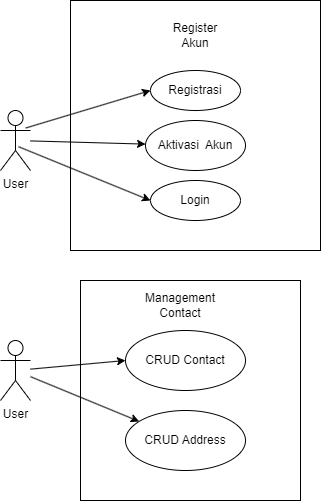

The diagram above was exported from draw.io. Its source (the exported page's mxGraphModel, read from the mxfile embedded in the PNG):
<mxGraphModel dx="698" dy="563" grid="1" gridSize="10" guides="1" tooltips="1" connect="1" arrows="1" fold="1" page="1" pageScale="1" pageWidth="850" pageHeight="1100" math="0" shadow="0">
  <root>
    <mxCell id="0" />
    <mxCell id="1" parent="0" />
    <mxCell id="24" value="" style="whiteSpace=wrap;html=1;aspect=fixed;" parent="1" vertex="1">
      <mxGeometry x="280" y="630" width="220" height="220" as="geometry" />
    </mxCell>
    <mxCell id="4" value="User" style="shape=umlActor;verticalLabelPosition=bottom;verticalAlign=top;html=1;" parent="1" vertex="1">
      <mxGeometry x="200" y="460" width="30" height="60" as="geometry" />
    </mxCell>
    <mxCell id="8" value="" style="whiteSpace=wrap;html=1;aspect=fixed;" parent="1" vertex="1">
      <mxGeometry x="270" y="350" width="250" height="250" as="geometry" />
    </mxCell>
    <mxCell id="10" value="Registrasi" style="ellipse;whiteSpace=wrap;html=1;" parent="1" vertex="1">
      <mxGeometry x="350" y="420" width="90" height="40" as="geometry" />
    </mxCell>
    <mxCell id="11" value="Aktivasi&amp;nbsp; Akun" style="ellipse;whiteSpace=wrap;html=1;" parent="1" vertex="1">
      <mxGeometry x="345" y="470" width="100" height="50" as="geometry" />
    </mxCell>
    <mxCell id="12" value="Login" style="ellipse;whiteSpace=wrap;html=1;" parent="1" vertex="1">
      <mxGeometry x="350" y="530" width="90" height="40" as="geometry" />
    </mxCell>
    <mxCell id="14" value="Register Akun" style="text;html=1;strokeColor=none;fillColor=none;align=center;verticalAlign=middle;whiteSpace=wrap;rounded=0;" parent="1" vertex="1">
      <mxGeometry x="365" y="370" width="60" height="30" as="geometry" />
    </mxCell>
    <mxCell id="15" value="" style="endArrow=classic;html=1;exitX=0.6;exitY=0.603;exitDx=0;exitDy=0;exitPerimeter=0;entryX=0;entryY=0.5;entryDx=0;entryDy=0;" parent="1" source="4" target="12" edge="1">
      <mxGeometry width="50" height="50" relative="1" as="geometry">
        <mxPoint x="260" y="610" as="sourcePoint" />
        <mxPoint x="310" y="560" as="targetPoint" />
      </mxGeometry>
    </mxCell>
    <mxCell id="16" value="" style="endArrow=classic;html=1;" parent="1" source="4" target="11" edge="1">
      <mxGeometry width="50" height="50" relative="1" as="geometry">
        <mxPoint x="220" y="490" as="sourcePoint" />
        <mxPoint x="270" y="440" as="targetPoint" />
      </mxGeometry>
    </mxCell>
    <mxCell id="17" value="" style="endArrow=classic;html=1;exitX=0.84;exitY=0.292;exitDx=0;exitDy=0;exitPerimeter=0;entryX=0;entryY=0.5;entryDx=0;entryDy=0;" parent="1" source="4" target="10" edge="1">
      <mxGeometry width="50" height="50" relative="1" as="geometry">
        <mxPoint x="230" y="470" as="sourcePoint" />
        <mxPoint x="280" y="420" as="targetPoint" />
      </mxGeometry>
    </mxCell>
    <mxCell id="21" value="User" style="shape=umlActor;verticalLabelPosition=bottom;verticalAlign=top;html=1;" parent="1" vertex="1">
      <mxGeometry x="200" y="690" width="30" height="60" as="geometry" />
    </mxCell>
    <mxCell id="22" value="CRUD Contact" style="ellipse;whiteSpace=wrap;html=1;" parent="1" vertex="1">
      <mxGeometry x="325" y="680" width="120" height="60" as="geometry" />
    </mxCell>
    <mxCell id="23" value="CRUD Address" style="ellipse;whiteSpace=wrap;html=1;" parent="1" vertex="1">
      <mxGeometry x="325" y="760" width="120" height="60" as="geometry" />
    </mxCell>
    <mxCell id="25" value="Management Contact" style="text;html=1;strokeColor=none;fillColor=none;align=center;verticalAlign=middle;whiteSpace=wrap;rounded=0;" parent="1" vertex="1">
      <mxGeometry x="350" y="640" width="60" height="30" as="geometry" />
    </mxCell>
    <mxCell id="26" value="" style="endArrow=classic;html=1;entryX=0;entryY=0.5;entryDx=0;entryDy=0;" parent="1" source="21" target="22" edge="1">
      <mxGeometry width="50" height="50" relative="1" as="geometry">
        <mxPoint x="240" y="710" as="sourcePoint" />
        <mxPoint x="290" y="670" as="targetPoint" />
      </mxGeometry>
    </mxCell>
    <mxCell id="27" value="" style="endArrow=classic;html=1;" parent="1" source="21" target="23" edge="1">
      <mxGeometry width="50" height="50" relative="1" as="geometry">
        <mxPoint x="240" y="780" as="sourcePoint" />
        <mxPoint x="280" y="730" as="targetPoint" />
      </mxGeometry>
    </mxCell>
  </root>
</mxGraphModel>